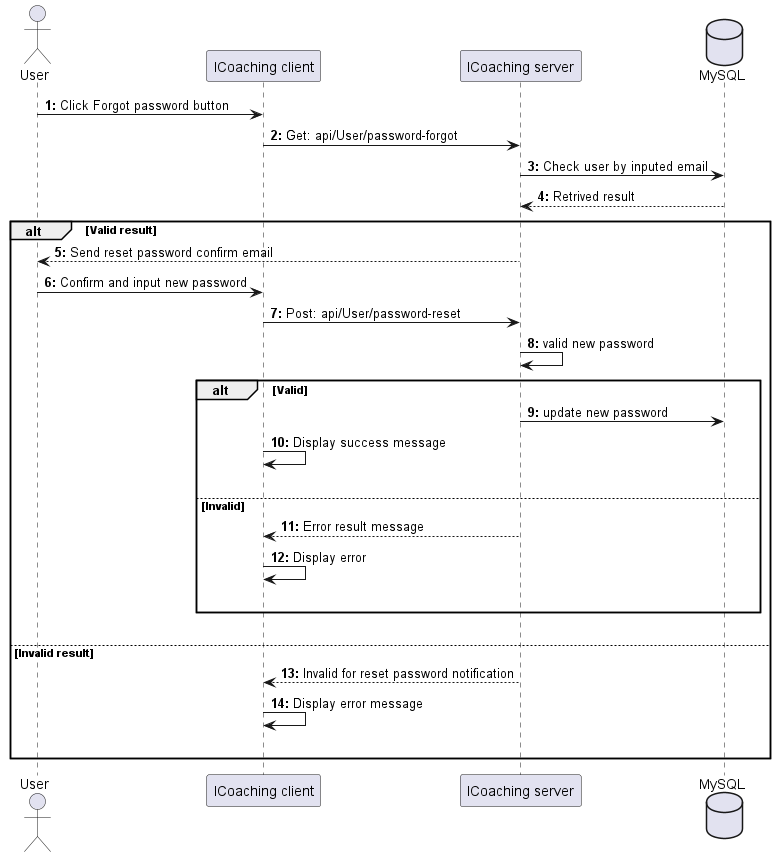

The diagram above was rendered by PlantUML. Its source (embedded in the PNG):
@startuml ForgotPassword

actor User as user
participant "ICoaching client" as client
participant "ICoaching server" as server 
database "MySQL" as db

autonumber "<b>0:"

user -> client : Click Forgot password button
client -> server : Get: api/User/password-forgot
server -> db : Check user by inputed email
db --> server : Retrived result

alt Valid result
    server --> user : Send reset password confirm email
    user -> client : Confirm and input new password
    client -> server : Post: api/User/password-reset
    server -> server : valid new password

    alt Valid
        server -> db : update new password 
        client -> client : Display success message
        |||
    else Invalid
        server --> client : Error result message
        client -> client : Display error
        |||
    end
    |||

else Invalid result
    server --> client : Invalid for reset password notification
    client -> client : Display error message 
    |||
end 

@enduml